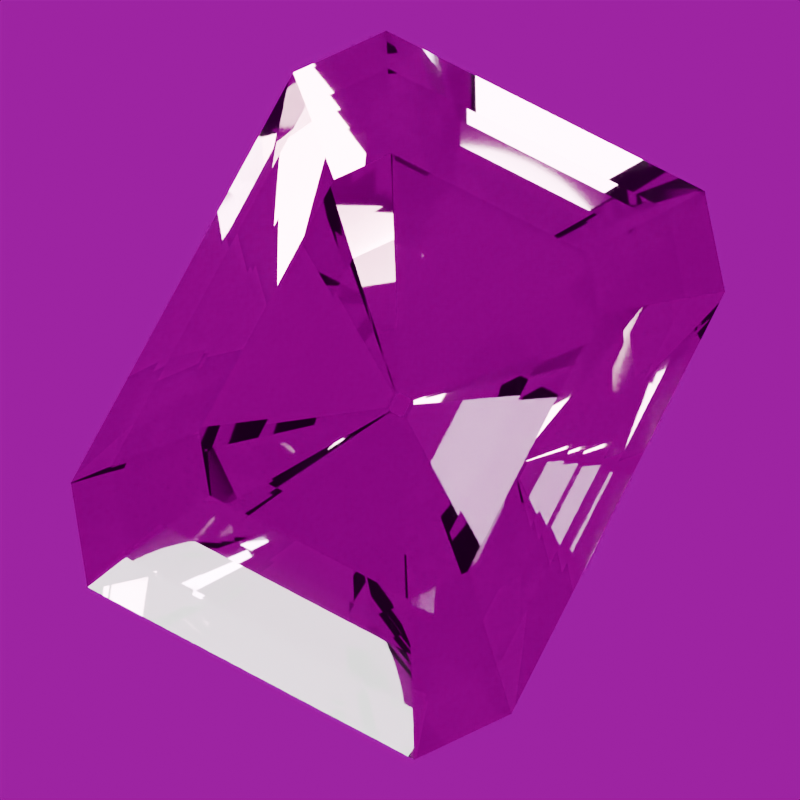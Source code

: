 # Source: stone-kunzite.blend  (saved by Blender 5.2.44; exported with 4.5.12 LTS)
import bpy
from mathutils import Matrix  # noqa: F401  (used for matrix-valued properties, if any)

bpy.ops.wm.read_factory_settings(use_empty=True)
scene = bpy.context.scene
scene.name = 'Scene'

# ---- images (referenced by path relative to the original .blend; pixels are not part of the script)
import os
ASSET_DIR = os.environ.get("B2B_ASSET_DIR", "")  # directory of the original .blend (textures are referenced by path, not embedded)
HERE = os.path.dirname(os.path.abspath(__file__))  # packed textures are extracted next to this script under _unpacked/

def load_image(name, relpath, width, height, colorspace="sRGB"):
    """Load a texture the original file referenced (path relative to the .blend, or extracted next to this script)."""
    p = next((c for c in (os.path.join(HERE, relpath), os.path.join(ASSET_DIR, relpath)) if relpath and os.path.exists(c)), "")
    if p:
        img = bpy.data.images.load(p, check_existing=True)
        img.name = name
    else:  # same state as the original file: an image datablock whose file is absent (Cycles renders it pink)
        img = bpy.data.images.new(name, width, height)
        img.source = "FILE"
        img.filepath = "//" + (relpath or name)
    img.colorspace_settings.name = colorspace
    return img
img_studio_small_09_1k_hdr = load_image('studio_small_09_1k.hdr', 'studio_small_09_1k.hdr', 1024, 1024, 'Linear Rec.709')

# ---- materials (node trees are filled in below, after node groups)
mat_kunzite_polished_facets = bpy.data.materials.new('Kunzite polished facets')
mat_kunzite_polished_facets.diffuse_color = (0.7682, 0.4508, 0.6105, 1.0)

# ---- material node trees
mat_kunzite_polished_facets.use_nodes = True; mat_kunzite_polished_facets.node_tree.nodes.clear()
_N = mat_kunzite_polished_facets.node_tree.nodes; _L = mat_kunzite_polished_facets.node_tree.links
n0 = _N.new('ShaderNodeBsdfPrincipled'); n0.name = 'Principled BSDF'; n0.location = (-200, 100)
n0.inputs[0].default_value = (0.7682, 0.4508, 0.6105, 1.0)
n0.inputs[2].default_value = 0.018
n0.inputs[3].default_value = 1.66
n0.inputs[10].default_value = 0.005
n0.inputs[18].default_value = 1.0
n0.inputs[19].default_value = 0.08
n0.inputs[20].default_value = 0.12
n1 = _N.new('ShaderNodeOutputMaterial'); n1.name = 'Material Output'; n1.location = (200, 100)
_L.new(n0.outputs[0], n1.inputs[0])
n1.is_active_output = True

# ---- world
world_studio_world = bpy.data.worlds.new('Studio world'); scene.world = world_studio_world
world_studio_world.use_nodes = True; world_studio_world.node_tree.nodes.clear()
_N = world_studio_world.node_tree.nodes; _L = world_studio_world.node_tree.links
n0 = _N.new('ShaderNodeBackground'); n0.name = 'Background'; n0.location = (-200, 100)
n0.inputs[1].default_value = 0.35
n1 = _N.new('ShaderNodeOutputWorld'); n1.name = 'World Output'; n1.location = (200, 100)
n2 = _N.new('ShaderNodeTexEnvironment'); n2.name = 'Environment Texture'; n2.location = (0, 0)
n2.image = img_studio_small_09_1k_hdr
_L.new(n0.outputs[0], n1.inputs[0])
_L.new(n2.outputs[0], n0.inputs[0])
n1.is_active_output = True

# ---- cameras
cam_camera = bpy.data.cameras.new('Camera')
cam_camera.clip_start = 0.01
cam_camera.clip_end = 100.0
cam_camera.lens = 85.0
cam_camera.ortho_scale = 3.25

# ---- lights
light_area = bpy.data.lights.new('Area', 'AREA')
light_area.color = (1.0, 0.94, 0.86)
light_area.energy = 650.0
light_area.shape = 'DISK'
light_area.size = 4.0
light_area.size_y = 1.0
light_area_001 = bpy.data.lights.new('Area.001', 'AREA')
light_area_001.color = (0.82, 0.91, 1.0)
light_area_001.energy = 800.0
light_area_001.shape = 'DISK'
light_area_001.size = 3.0
light_area_001.size_y = 1.0
light_area_002 = bpy.data.lights.new('Area.002', 'AREA')
light_area_002.energy = 180.0
light_area_002.shape = 'DISK'
light_area_002.size = 2.0
light_area_002.size_y = 1.0

# ---- meshes
me_kunzite_refined_convex_cut = bpy.data.meshes.new('Kunzite refined convex cut')
me_kunzite_refined_convex_cut.from_pydata([(-0.0259, -0.0455, -1.28), (0.0259, -0.0455, -1.28), (0.035, -0.03367, -1.28), (0.035, 0.03367, -1.28), (0.0259, 0.0455, -1.28), (-0.0259, 0.0455, -1.28), (-0.035, 0.03367, -1.28), (-0.035, -0.03367, -1.28), (-0.333, -0.585, -0.7641), (0.333, -0.585, -0.7641), (0.45, -0.4329, -0.7641), (0.45, 0.4329, -0.7641), (0.333, 0.585, -0.7641), (-0.333, 0.585, -0.7641), (-0.45, 0.4329, -0.7641), (-0.45, -0.4329, -0.7641), (-0.5476, -0.962, -0.3841), (0.5476, -0.962, -0.3841), (0.74, -0.7119, -0.3841), (0.74, 0.7119, -0.3841), (0.5476, 0.962, -0.3841), (-0.5476, 0.962, -0.3841), (-0.74, 0.7119, -0.3841), (-0.74, -0.7119, -0.3841), (-0.74, -1.3, -0.025), (0.74, -1.3, -0.025), (1.0, -0.962, -0.025), (1.0, 0.962, -0.025), (0.74, 1.3, -0.025), (-0.74, 1.3, -0.025), (-1.0, 0.962, -0.025), (-1.0, -0.962, -0.025), (-0.74, -1.3, 0.025), (0.74, -1.3, 0.025), (1.0, -0.962, 0.025), (1.0, 0.962, 0.025), (0.74, 1.3, 0.025), (-0.74, 1.3, 0.025), (-1.0, 0.962, 0.025), (-1.0, -0.962, 0.025), (-0.6364, -1.118, 0.18), (0.6364, -1.118, 0.18), (0.86, -0.8273, 0.18), (0.86, 0.8273, 0.18), (0.6364, 1.118, 0.18), (-0.6364, 1.118, 0.18), (-0.86, 0.8273, 0.18), (-0.86, -0.8273, 0.18), (-0.5328, -0.936, 0.31), (0.5328, -0.936, 0.31), (0.72, -0.6926, 0.31), (0.72, 0.6926, 0.31), (0.5328, 0.936, 0.31), (-0.5328, 0.936, 0.31), (-0.72, 0.6926, 0.31), (-0.72, -0.6926, 0.31), (-0.4292, -0.754, 0.43), (0.4292, -0.754, 0.43), (0.58, -0.558, 0.43), (0.58, 0.558, 0.43), (0.4292, 0.754, 0.43), (-0.4292, 0.754, 0.43), (-0.58, 0.558, 0.43), (-0.58, -0.558, 0.43)], [], [(23, 16, 31), (16, 24, 31), (24, 32, 39), (24, 39, 31), (39, 38, 30), (39, 30, 31), (30, 22, 23), (30, 23, 31), (15, 8, 16), (15, 16, 23), (22, 14, 15), (22, 15, 23), (17, 25, 24), (17, 24, 16), (8, 9, 17), (8, 17, 16), (25, 33, 32), (25, 32, 24), (32, 40, 39), (40, 47, 39), (47, 46, 38), (47, 38, 39), (38, 37, 29), (38, 29, 30), (29, 21, 30), (21, 22, 30), (7, 0, 8), (7, 8, 15), (14, 6, 7), (14, 7, 15), (21, 13, 14), (21, 14, 22), (26, 25, 17), (9, 10, 18), (9, 18, 17), (18, 26, 17), (0, 1, 9), (0, 9, 8), (33, 41, 40), (33, 40, 32), (26, 34, 33), (26, 33, 25), (41, 49, 48), (41, 48, 40), (48, 55, 47), (48, 47, 40), (55, 54, 46), (55, 46, 47), (46, 45, 38), (45, 37, 38), (37, 36, 28), (37, 28, 29), (28, 20, 21), (28, 21, 29), (20, 12, 13), (20, 13, 21), (6, 5, 4), (6, 4, 3), (6, 3, 2), (6, 2, 1), (6, 1, 0), (6, 0, 7), (13, 5, 6), (13, 6, 14), (18, 19, 27), (18, 27, 26), (27, 35, 34), (27, 34, 26), (1, 2, 10), (1, 10, 9), (10, 11, 19), (10, 19, 18), (34, 41, 33), (34, 42, 41), (42, 50, 49), (42, 49, 41), (49, 57, 56), (49, 56, 48), (56, 63, 55), (56, 55, 48), (63, 62, 54), (63, 54, 55), (54, 53, 45), (54, 45, 46), (44, 36, 37), (44, 37, 45), (53, 52, 44), (53, 44, 45), (36, 35, 27), (36, 27, 28), (27, 20, 28), (27, 19, 20), (19, 11, 12), (19, 12, 20), (12, 4, 5), (12, 5, 13), (35, 43, 42), (35, 42, 34), (2, 3, 11), (2, 11, 10), (43, 51, 50), (43, 50, 42), (50, 58, 57), (50, 57, 49), (57, 58, 59), (57, 59, 60), (57, 60, 61), (57, 61, 62), (57, 62, 63), (57, 63, 56), (62, 61, 53), (62, 53, 54), (52, 51, 43), (52, 43, 44), (43, 35, 44), (35, 36, 44), (61, 60, 52), (61, 52, 53), (11, 3, 4), (11, 4, 12), (51, 59, 58), (51, 58, 50), (60, 59, 51), (60, 51, 52)])
me_kunzite_refined_convex_cut.materials.append(mat_kunzite_polished_facets)
me_kunzite_refined_convex_cut.update()

# ---- objects
ob_gemstone_kunzite = bpy.data.objects.new('Gemstone Kunzite', me_kunzite_refined_convex_cut)
ob_presentation_camera = bpy.data.objects.new('Presentation camera', cam_camera)
ob_key_softbox = bpy.data.objects.new('Key softbox', light_area)
ob_edge_softbox = bpy.data.objects.new('Edge softbox', light_area_001)
ob_front_strip = bpy.data.objects.new('Front strip', light_area_002)

# ---- transforms, parenting, visibility, modifiers, constraints
ob_gemstone_kunzite.location = (0.0, 0.0, 0.0)
ob_gemstone_kunzite.rotation_euler = (0.0, 0.0, 0.04439)
ob_presentation_camera.location = (0.4955, -0.8582, 7.646)
ob_presentation_camera.rotation_euler = (0.1222, -1.977e-07, 0.5236)
ob_key_softbox.location = (-3.0, -4.0, 5.0)
ob_key_softbox.rotation_euler = (0.7854, -7.115e-08, -0.6435)
ob_edge_softbox.location = (4.0, 1.0, 3.0)
ob_edge_softbox.rotation_euler = (0.9418, 5.518e-10, 1.816)
ob_front_strip.location = (0.0, -4.0, 0.5)
ob_front_strip.rotation_euler = (1.446, -0.0, 0.0)

# ---- collection membership
scene.collection.objects.link(ob_gemstone_kunzite)
scene.collection.objects.link(ob_presentation_camera)
scene.collection.objects.link(ob_key_softbox)
scene.collection.objects.link(ob_edge_softbox)
scene.collection.objects.link(ob_front_strip)

# ---- scene / render settings (as saved in the file)
scene.camera = ob_presentation_camera
scene.frame_start = 1; scene.frame_end = 250; scene.frame_set(1)
scene.render.engine = 'CYCLES'
scene.render.resolution_x = 640
scene.render.resolution_y = 640
scene.render.film_transparent = True
scene.render.bake_bias = 0.0
scene.render.bake_samples = 0
scene.render.compositor_device = 'GPU'
scene.cycles.samples = 24
scene.cycles.transmission_bounces = 10
scene.eevee.use_volume_custom_range = False
scene.eevee.fast_gi_thickness_near = 0.1
scene.eevee.fast_gi_thickness_far = 0.0
scene.eevee.ray_tracing_options.screen_trace_thickness = 0.1
scene.view_settings.look = 'AgX - Medium High Contrast'
bpy.context.view_layer.update()
